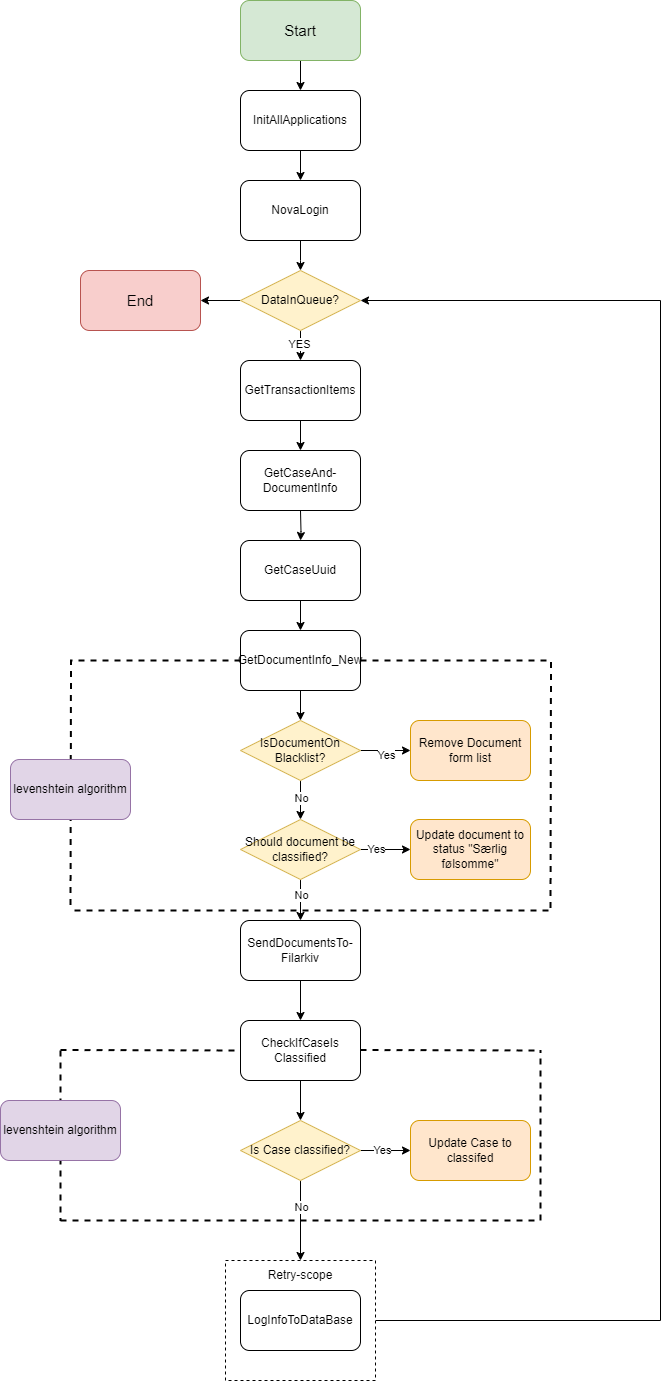

The diagram above was exported from draw.io. Its source (the exported page's mxGraphModel, read from the mxfile embedded in the PNG):
<mxGraphModel dx="1386" dy="879" grid="1" gridSize="10" guides="1" tooltips="1" connect="1" arrows="1" fold="1" page="1" pageScale="1" pageWidth="827" pageHeight="1169" math="0" shadow="0">
  <root>
    <mxCell id="0" />
    <mxCell id="1" parent="0" />
    <mxCell id="oCF1eo-7Pd1A6ewJWuHW-16" style="edgeStyle=orthogonalEdgeStyle;rounded=0;orthogonalLoop=1;jettySize=auto;html=1;entryX=1;entryY=0.5;entryDx=0;entryDy=0;" edge="1" parent="1" source="oCF1eo-7Pd1A6ewJWuHW-1" target="ILVo8w2cHF-E_sm-6Jmi-12">
      <mxGeometry relative="1" as="geometry">
        <Array as="points">
          <mxPoint x="760" y="1400" />
          <mxPoint x="760" y="380" />
        </Array>
      </mxGeometry>
    </mxCell>
    <mxCell id="oCF1eo-7Pd1A6ewJWuHW-1" value="" style="rounded=0;whiteSpace=wrap;html=1;dashed=1;" vertex="1" parent="1">
      <mxGeometry x="325" y="1340" width="150" height="120" as="geometry" />
    </mxCell>
    <mxCell id="ILVo8w2cHF-E_sm-6Jmi-4" value="" style="edgeStyle=orthogonalEdgeStyle;rounded=0;orthogonalLoop=1;jettySize=auto;html=1;" parent="1" source="ILVo8w2cHF-E_sm-6Jmi-1" target="ILVo8w2cHF-E_sm-6Jmi-2" edge="1">
      <mxGeometry relative="1" as="geometry" />
    </mxCell>
    <mxCell id="ILVo8w2cHF-E_sm-6Jmi-1" value="&lt;font style=&quot;font-size: 15px;&quot;&gt;Start&lt;/font&gt;" style="rounded=1;whiteSpace=wrap;html=1;fillColor=#d5e8d4;strokeColor=#82b366;" parent="1" vertex="1">
      <mxGeometry x="340" y="80" width="120" height="60" as="geometry" />
    </mxCell>
    <mxCell id="ILVo8w2cHF-E_sm-6Jmi-5" value="" style="edgeStyle=orthogonalEdgeStyle;rounded=0;orthogonalLoop=1;jettySize=auto;html=1;" parent="1" source="ILVo8w2cHF-E_sm-6Jmi-2" target="ILVo8w2cHF-E_sm-6Jmi-3" edge="1">
      <mxGeometry relative="1" as="geometry" />
    </mxCell>
    <mxCell id="ILVo8w2cHF-E_sm-6Jmi-2" value="InitAllApplications" style="rounded=1;whiteSpace=wrap;html=1;" parent="1" vertex="1">
      <mxGeometry x="340" y="170" width="120" height="60" as="geometry" />
    </mxCell>
    <mxCell id="ILVo8w2cHF-E_sm-6Jmi-9" value="" style="edgeStyle=orthogonalEdgeStyle;rounded=0;orthogonalLoop=1;jettySize=auto;html=1;" parent="1" source="ILVo8w2cHF-E_sm-6Jmi-3" edge="1">
      <mxGeometry relative="1" as="geometry">
        <mxPoint x="400" y="350" as="targetPoint" />
      </mxGeometry>
    </mxCell>
    <mxCell id="ILVo8w2cHF-E_sm-6Jmi-3" value="NovaLogin" style="rounded=1;whiteSpace=wrap;html=1;" parent="1" vertex="1">
      <mxGeometry x="340" y="260" width="120" height="60" as="geometry" />
    </mxCell>
    <mxCell id="tiw_ZWmf1H6Ed3Wsa5TR-1" value="" style="edgeStyle=orthogonalEdgeStyle;rounded=0;orthogonalLoop=1;jettySize=auto;html=1;" parent="1" source="ILVo8w2cHF-E_sm-6Jmi-12" target="ILVo8w2cHF-E_sm-6Jmi-26" edge="1">
      <mxGeometry relative="1" as="geometry" />
    </mxCell>
    <mxCell id="tiw_ZWmf1H6Ed3Wsa5TR-3" value="YES" style="edgeLabel;html=1;align=center;verticalAlign=middle;resizable=0;points=[];" parent="tiw_ZWmf1H6Ed3Wsa5TR-1" vertex="1" connectable="0">
      <mxGeometry x="0.32" y="-2" relative="1" as="geometry">
        <mxPoint as="offset" />
      </mxGeometry>
    </mxCell>
    <mxCell id="tiw_ZWmf1H6Ed3Wsa5TR-57" value="" style="edgeStyle=orthogonalEdgeStyle;rounded=0;orthogonalLoop=1;jettySize=auto;html=1;" parent="1" source="ILVo8w2cHF-E_sm-6Jmi-12" target="tiw_ZWmf1H6Ed3Wsa5TR-56" edge="1">
      <mxGeometry relative="1" as="geometry" />
    </mxCell>
    <mxCell id="ILVo8w2cHF-E_sm-6Jmi-12" value="DataInQueue?" style="rhombus;whiteSpace=wrap;html=1;fillColor=#fff2cc;strokeColor=#d6b656;" parent="1" vertex="1">
      <mxGeometry x="340" y="350" width="120" height="60" as="geometry" />
    </mxCell>
    <mxCell id="oCF1eo-7Pd1A6ewJWuHW-4" value="" style="edgeStyle=orthogonalEdgeStyle;rounded=0;orthogonalLoop=1;jettySize=auto;html=1;" edge="1" parent="1" source="ILVo8w2cHF-E_sm-6Jmi-26" target="tiw_ZWmf1H6Ed3Wsa5TR-8">
      <mxGeometry relative="1" as="geometry" />
    </mxCell>
    <mxCell id="ILVo8w2cHF-E_sm-6Jmi-26" value="GetTransactionItems" style="rounded=1;whiteSpace=wrap;html=1;" parent="1" vertex="1">
      <mxGeometry x="340" y="440" width="120" height="60" as="geometry" />
    </mxCell>
    <mxCell id="tiw_ZWmf1H6Ed3Wsa5TR-12" value="" style="edgeStyle=orthogonalEdgeStyle;rounded=0;orthogonalLoop=1;jettySize=auto;html=1;" parent="1" target="tiw_ZWmf1H6Ed3Wsa5TR-11" edge="1">
      <mxGeometry relative="1" as="geometry">
        <mxPoint x="400" y="590" as="sourcePoint" />
      </mxGeometry>
    </mxCell>
    <mxCell id="tiw_ZWmf1H6Ed3Wsa5TR-18" value="" style="edgeStyle=orthogonalEdgeStyle;rounded=0;orthogonalLoop=1;jettySize=auto;html=1;" parent="1" source="ILVo8w2cHF-E_sm-6Jmi-37" target="tiw_ZWmf1H6Ed3Wsa5TR-17" edge="1">
      <mxGeometry relative="1" as="geometry" />
    </mxCell>
    <mxCell id="tiw_ZWmf1H6Ed3Wsa5TR-20" value="Yes" style="edgeLabel;html=1;align=center;verticalAlign=middle;resizable=0;points=[];" parent="tiw_ZWmf1H6Ed3Wsa5TR-18" vertex="1" connectable="0">
      <mxGeometry y="-4" relative="1" as="geometry">
        <mxPoint as="offset" />
      </mxGeometry>
    </mxCell>
    <mxCell id="9xVxmHGgAqTydOeY11Fq-2" value="" style="edgeStyle=orthogonalEdgeStyle;rounded=0;orthogonalLoop=1;jettySize=auto;html=1;" parent="1" source="ILVo8w2cHF-E_sm-6Jmi-37" target="9xVxmHGgAqTydOeY11Fq-1" edge="1">
      <mxGeometry relative="1" as="geometry" />
    </mxCell>
    <mxCell id="9xVxmHGgAqTydOeY11Fq-8" value="No" style="edgeLabel;html=1;align=center;verticalAlign=middle;resizable=0;points=[];" parent="9xVxmHGgAqTydOeY11Fq-2" vertex="1" connectable="0">
      <mxGeometry x="-0.1707" relative="1" as="geometry">
        <mxPoint as="offset" />
      </mxGeometry>
    </mxCell>
    <mxCell id="ILVo8w2cHF-E_sm-6Jmi-37" value="IsDocumentOn&lt;br&gt;Blacklist?" style="rhombus;whiteSpace=wrap;html=1;fillColor=#fff2cc;strokeColor=#d6b656;" parent="1" vertex="1">
      <mxGeometry x="340" y="800" width="120" height="60" as="geometry" />
    </mxCell>
    <mxCell id="ILVo8w2cHF-E_sm-6Jmi-41" value="LogInfoToDataBase" style="rounded=1;whiteSpace=wrap;html=1;" parent="1" vertex="1">
      <mxGeometry x="340" y="1370" width="120" height="60" as="geometry" />
    </mxCell>
    <mxCell id="tiw_ZWmf1H6Ed3Wsa5TR-8" value="GetCaseAnd-&lt;br&gt;DocumentInfo" style="rounded=1;whiteSpace=wrap;html=1;" parent="1" vertex="1">
      <mxGeometry x="340" y="530" width="120" height="60" as="geometry" />
    </mxCell>
    <mxCell id="tiw_ZWmf1H6Ed3Wsa5TR-14" value="" style="edgeStyle=orthogonalEdgeStyle;rounded=0;orthogonalLoop=1;jettySize=auto;html=1;" parent="1" source="tiw_ZWmf1H6Ed3Wsa5TR-11" target="tiw_ZWmf1H6Ed3Wsa5TR-13" edge="1">
      <mxGeometry relative="1" as="geometry" />
    </mxCell>
    <mxCell id="tiw_ZWmf1H6Ed3Wsa5TR-11" value="GetCaseUuid" style="rounded=1;whiteSpace=wrap;html=1;" parent="1" vertex="1">
      <mxGeometry x="340" y="620" width="120" height="60" as="geometry" />
    </mxCell>
    <mxCell id="tiw_ZWmf1H6Ed3Wsa5TR-16" value="" style="edgeStyle=orthogonalEdgeStyle;rounded=0;orthogonalLoop=1;jettySize=auto;html=1;" parent="1" source="tiw_ZWmf1H6Ed3Wsa5TR-13" target="ILVo8w2cHF-E_sm-6Jmi-37" edge="1">
      <mxGeometry relative="1" as="geometry" />
    </mxCell>
    <mxCell id="9xVxmHGgAqTydOeY11Fq-12" style="edgeStyle=orthogonalEdgeStyle;rounded=0;orthogonalLoop=1;jettySize=auto;html=1;endArrow=none;endFill=0;dashed=1;strokeWidth=2;" parent="1" source="tiw_ZWmf1H6Ed3Wsa5TR-13" edge="1">
      <mxGeometry relative="1" as="geometry">
        <mxPoint x="650" y="990" as="targetPoint" />
      </mxGeometry>
    </mxCell>
    <mxCell id="9xVxmHGgAqTydOeY11Fq-13" style="edgeStyle=orthogonalEdgeStyle;rounded=0;orthogonalLoop=1;jettySize=auto;html=1;endArrow=none;endFill=0;dashed=1;strokeWidth=2;" parent="1" source="tiw_ZWmf1H6Ed3Wsa5TR-13" edge="1">
      <mxGeometry relative="1" as="geometry">
        <mxPoint x="170" y="990" as="targetPoint" />
      </mxGeometry>
    </mxCell>
    <mxCell id="tiw_ZWmf1H6Ed3Wsa5TR-13" value="GetDocumentInfo_New" style="rounded=1;whiteSpace=wrap;html=1;" parent="1" vertex="1">
      <mxGeometry x="340" y="710" width="120" height="60" as="geometry" />
    </mxCell>
    <mxCell id="tiw_ZWmf1H6Ed3Wsa5TR-17" value="Remove Document&lt;br&gt;form list" style="rounded=1;whiteSpace=wrap;html=1;fillColor=#ffe6cc;strokeColor=#d79b00;" parent="1" vertex="1">
      <mxGeometry x="510" y="800" width="120" height="60" as="geometry" />
    </mxCell>
    <mxCell id="9xVxmHGgAqTydOeY11Fq-18" value="" style="edgeStyle=orthogonalEdgeStyle;rounded=0;orthogonalLoop=1;jettySize=auto;html=1;" parent="1" source="tiw_ZWmf1H6Ed3Wsa5TR-31" target="9xVxmHGgAqTydOeY11Fq-17" edge="1">
      <mxGeometry relative="1" as="geometry" />
    </mxCell>
    <mxCell id="tiw_ZWmf1H6Ed3Wsa5TR-31" value="SendDocumentsTo-&lt;br&gt;Filarkiv" style="rounded=1;whiteSpace=wrap;html=1;" parent="1" vertex="1">
      <mxGeometry x="340" y="1000" width="120" height="60" as="geometry" />
    </mxCell>
    <mxCell id="tiw_ZWmf1H6Ed3Wsa5TR-56" value="&lt;font style=&quot;font-size: 15px;&quot;&gt;End&lt;/font&gt;" style="rounded=1;whiteSpace=wrap;html=1;fillColor=#f8cecc;strokeColor=#b85450;" parent="1" vertex="1">
      <mxGeometry x="180" y="350" width="120" height="60" as="geometry" />
    </mxCell>
    <mxCell id="9xVxmHGgAqTydOeY11Fq-3" value="" style="edgeStyle=orthogonalEdgeStyle;rounded=0;orthogonalLoop=1;jettySize=auto;html=1;" parent="1" source="9xVxmHGgAqTydOeY11Fq-1" edge="1">
      <mxGeometry relative="1" as="geometry">
        <mxPoint x="400" y="1000" as="targetPoint" />
      </mxGeometry>
    </mxCell>
    <mxCell id="9xVxmHGgAqTydOeY11Fq-7" value="No" style="edgeLabel;html=1;align=center;verticalAlign=middle;resizable=0;points=[];" parent="9xVxmHGgAqTydOeY11Fq-3" vertex="1" connectable="0">
      <mxGeometry x="-0.2683" relative="1" as="geometry">
        <mxPoint as="offset" />
      </mxGeometry>
    </mxCell>
    <mxCell id="9xVxmHGgAqTydOeY11Fq-5" value="" style="edgeStyle=orthogonalEdgeStyle;rounded=0;orthogonalLoop=1;jettySize=auto;html=1;" parent="1" source="9xVxmHGgAqTydOeY11Fq-1" target="9xVxmHGgAqTydOeY11Fq-4" edge="1">
      <mxGeometry relative="1" as="geometry" />
    </mxCell>
    <mxCell id="9xVxmHGgAqTydOeY11Fq-6" value="Yes" style="edgeLabel;html=1;align=center;verticalAlign=middle;resizable=0;points=[];" parent="9xVxmHGgAqTydOeY11Fq-5" vertex="1" connectable="0">
      <mxGeometry x="-0.4" y="1" relative="1" as="geometry">
        <mxPoint as="offset" />
      </mxGeometry>
    </mxCell>
    <mxCell id="9xVxmHGgAqTydOeY11Fq-1" value="Should document be classified?" style="rhombus;whiteSpace=wrap;html=1;fillColor=#fff2cc;strokeColor=#d6b656;" parent="1" vertex="1">
      <mxGeometry x="340" y="899" width="120" height="60" as="geometry" />
    </mxCell>
    <mxCell id="9xVxmHGgAqTydOeY11Fq-4" value="Update document to status &quot;Særlig følsomme&quot;" style="rounded=1;whiteSpace=wrap;html=1;fillColor=#ffe6cc;strokeColor=#d79b00;" parent="1" vertex="1">
      <mxGeometry x="510" y="899" width="120" height="60" as="geometry" />
    </mxCell>
    <mxCell id="9xVxmHGgAqTydOeY11Fq-11" value="levenshtein algorithm" style="rounded=1;whiteSpace=wrap;html=1;fillColor=#e1d5e7;strokeColor=#9673a6;" parent="1" vertex="1">
      <mxGeometry x="110" y="839" width="120" height="60" as="geometry" />
    </mxCell>
    <mxCell id="9xVxmHGgAqTydOeY11Fq-15" value="" style="endArrow=none;dashed=1;html=1;rounded=0;strokeWidth=2;" parent="1" edge="1">
      <mxGeometry width="50" height="50" relative="1" as="geometry">
        <mxPoint x="174" y="990" as="sourcePoint" />
        <mxPoint x="654" y="990" as="targetPoint" />
      </mxGeometry>
    </mxCell>
    <mxCell id="9xVxmHGgAqTydOeY11Fq-20" value="" style="edgeStyle=orthogonalEdgeStyle;rounded=0;orthogonalLoop=1;jettySize=auto;html=1;" parent="1" source="9xVxmHGgAqTydOeY11Fq-17" target="9xVxmHGgAqTydOeY11Fq-19" edge="1">
      <mxGeometry relative="1" as="geometry" />
    </mxCell>
    <mxCell id="9xVxmHGgAqTydOeY11Fq-17" value="CheckIfCaseIs&lt;div&gt;Classified&lt;/div&gt;" style="rounded=1;whiteSpace=wrap;html=1;" parent="1" vertex="1">
      <mxGeometry x="340" y="1100" width="120" height="60" as="geometry" />
    </mxCell>
    <mxCell id="9xVxmHGgAqTydOeY11Fq-21" value="" style="edgeStyle=orthogonalEdgeStyle;rounded=0;orthogonalLoop=1;jettySize=auto;html=1;entryX=0.5;entryY=0;entryDx=0;entryDy=0;" parent="1" source="9xVxmHGgAqTydOeY11Fq-19" target="oCF1eo-7Pd1A6ewJWuHW-2" edge="1">
      <mxGeometry relative="1" as="geometry">
        <mxPoint x="400" y="1300" as="targetPoint" />
      </mxGeometry>
    </mxCell>
    <mxCell id="9xVxmHGgAqTydOeY11Fq-22" value="No" style="edgeLabel;html=1;align=center;verticalAlign=middle;resizable=0;points=[];" parent="9xVxmHGgAqTydOeY11Fq-21" vertex="1" connectable="0">
      <mxGeometry x="-0.35" relative="1" as="geometry">
        <mxPoint as="offset" />
      </mxGeometry>
    </mxCell>
    <mxCell id="9xVxmHGgAqTydOeY11Fq-25" value="" style="edgeStyle=orthogonalEdgeStyle;rounded=0;orthogonalLoop=1;jettySize=auto;html=1;" parent="1" source="9xVxmHGgAqTydOeY11Fq-19" target="9xVxmHGgAqTydOeY11Fq-23" edge="1">
      <mxGeometry relative="1" as="geometry" />
    </mxCell>
    <mxCell id="9xVxmHGgAqTydOeY11Fq-27" value="Yes" style="edgeLabel;html=1;align=center;verticalAlign=middle;resizable=0;points=[];" parent="9xVxmHGgAqTydOeY11Fq-25" vertex="1" connectable="0">
      <mxGeometry x="-0.16" y="1" relative="1" as="geometry">
        <mxPoint as="offset" />
      </mxGeometry>
    </mxCell>
    <mxCell id="9xVxmHGgAqTydOeY11Fq-19" value="Is Case classified?" style="rhombus;whiteSpace=wrap;html=1;fillColor=#fff2cc;strokeColor=#d6b656;" parent="1" vertex="1">
      <mxGeometry x="340" y="1200" width="120" height="60" as="geometry" />
    </mxCell>
    <mxCell id="9xVxmHGgAqTydOeY11Fq-23" value="Update Case to classifed" style="rounded=1;whiteSpace=wrap;html=1;fillColor=#ffe6cc;strokeColor=#d79b00;" parent="1" vertex="1">
      <mxGeometry x="510" y="1200" width="120" height="60" as="geometry" />
    </mxCell>
    <mxCell id="oCF1eo-7Pd1A6ewJWuHW-2" value="Retry-scope" style="text;html=1;align=center;verticalAlign=middle;whiteSpace=wrap;rounded=0;" vertex="1" parent="1">
      <mxGeometry x="360" y="1340" width="80" height="30" as="geometry" />
    </mxCell>
    <mxCell id="oCF1eo-7Pd1A6ewJWuHW-5" value="" style="endArrow=none;dashed=1;html=1;rounded=0;strokeWidth=2;" edge="1" parent="1">
      <mxGeometry width="50" height="50" relative="1" as="geometry">
        <mxPoint x="160" y="1300" as="sourcePoint" />
        <mxPoint x="640" y="1300" as="targetPoint" />
      </mxGeometry>
    </mxCell>
    <mxCell id="oCF1eo-7Pd1A6ewJWuHW-9" value="" style="endArrow=none;dashed=1;html=1;rounded=0;strokeWidth=2;" edge="1" parent="1">
      <mxGeometry width="50" height="50" relative="1" as="geometry">
        <mxPoint x="460" y="1129.5" as="sourcePoint" />
        <mxPoint x="640" y="1130" as="targetPoint" />
      </mxGeometry>
    </mxCell>
    <mxCell id="oCF1eo-7Pd1A6ewJWuHW-10" value="" style="endArrow=none;dashed=1;html=1;rounded=0;strokeWidth=2;" edge="1" parent="1">
      <mxGeometry width="50" height="50" relative="1" as="geometry">
        <mxPoint x="640" y="1300" as="sourcePoint" />
        <mxPoint x="640" y="1130" as="targetPoint" />
      </mxGeometry>
    </mxCell>
    <mxCell id="oCF1eo-7Pd1A6ewJWuHW-11" value="" style="endArrow=none;dashed=1;html=1;rounded=0;strokeWidth=2;" edge="1" parent="1">
      <mxGeometry width="50" height="50" relative="1" as="geometry">
        <mxPoint x="160" y="1129.5" as="sourcePoint" />
        <mxPoint x="340" y="1130" as="targetPoint" />
      </mxGeometry>
    </mxCell>
    <mxCell id="oCF1eo-7Pd1A6ewJWuHW-12" value="" style="endArrow=none;dashed=1;html=1;rounded=0;strokeWidth=2;" edge="1" parent="1">
      <mxGeometry width="50" height="50" relative="1" as="geometry">
        <mxPoint x="160" y="1130" as="sourcePoint" />
        <mxPoint x="160" y="1300" as="targetPoint" />
      </mxGeometry>
    </mxCell>
    <mxCell id="oCF1eo-7Pd1A6ewJWuHW-13" value="levenshtein algorithm" style="rounded=1;whiteSpace=wrap;html=1;fillColor=#e1d5e7;strokeColor=#9673a6;" vertex="1" parent="1">
      <mxGeometry x="100" y="1180" width="120" height="60" as="geometry" />
    </mxCell>
  </root>
</mxGraphModel>